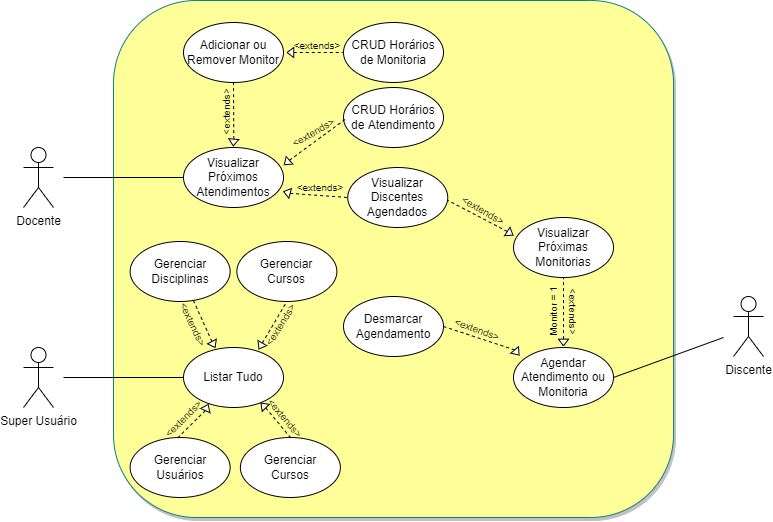

The diagram above was exported from draw.io. Its source (the exported page's mxGraphModel, read from the mxfile embedded in the PNG):
<mxGraphModel dx="1105" dy="507" grid="1" gridSize="10" guides="1" tooltips="1" connect="1" arrows="1" fold="1" page="1" pageScale="1" pageWidth="827" pageHeight="1169" background="#ffffff" math="0" shadow="0">
  <root>
    <mxCell id="0" />
    <mxCell id="1" parent="0" />
    <mxCell id="tC8c2DfcHsU6ZcnMG0m2-9" value="Discente" style="shape=umlActor;verticalLabelPosition=bottom;verticalAlign=top;html=1;outlineConnect=0;" parent="1" vertex="1">
      <mxGeometry x="850" y="859" width="30" height="60" as="geometry" />
    </mxCell>
    <mxCell id="tC8c2DfcHsU6ZcnMG0m2-10" value="Docente" style="shape=umlActor;verticalLabelPosition=bottom;verticalAlign=top;html=1;outlineConnect=0;" parent="1" vertex="1">
      <mxGeometry x="140" y="710" width="30" height="60" as="geometry" />
    </mxCell>
    <mxCell id="tC8c2DfcHsU6ZcnMG0m2-27" value="" style="rounded=1;whiteSpace=wrap;html=1;rotation=0;strokeWidth=1;glass=0;shadow=1;sketch=0;arcSize=16;fillColor=#FFFF99;strokeColor=#0e8088;" parent="1" vertex="1">
      <mxGeometry x="230" y="563" width="560" height="517" as="geometry" />
    </mxCell>
    <mxCell id="tC8c2DfcHsU6ZcnMG0m2-15" value="&lt;font style=&quot;font-size: 12px;&quot;&gt;CRUD Horários de Monitoria&lt;/font&gt;" style="ellipse;whiteSpace=wrap;html=1;" parent="1" vertex="1">
      <mxGeometry x="460" y="585" width="100" height="60" as="geometry" />
    </mxCell>
    <mxCell id="tC8c2DfcHsU6ZcnMG0m2-16" value="Adicionar ou Remover Monitor" style="ellipse;whiteSpace=wrap;html=1;" parent="1" vertex="1">
      <mxGeometry x="300" y="585" width="100" height="60" as="geometry" />
    </mxCell>
    <mxCell id="b-xC8sey6Y6pxHesswn6-17" value="Desmarcar Agendamento" style="ellipse;whiteSpace=wrap;html=1;" parent="1" vertex="1">
      <mxGeometry x="460" y="859" width="100" height="60" as="geometry" />
    </mxCell>
    <mxCell id="b-xC8sey6Y6pxHesswn6-22" value="" style="endArrow=none;html=1;rounded=0;exitX=1;exitY=0.5;exitDx=0;exitDy=0;startArrow=none;" parent="1" source="nDorU0vsq1QZAx5ShepY-27" edge="1">
      <mxGeometry width="50" height="50" relative="1" as="geometry">
        <mxPoint x="550" y="900" as="sourcePoint" />
        <mxPoint x="840" y="900" as="targetPoint" />
      </mxGeometry>
    </mxCell>
    <mxCell id="nDorU0vsq1QZAx5ShepY-1" value="Visualizar Próximos Atendimentos" style="ellipse;whiteSpace=wrap;html=1;" parent="1" vertex="1">
      <mxGeometry x="300" y="710" width="100" height="60" as="geometry" />
    </mxCell>
    <mxCell id="nDorU0vsq1QZAx5ShepY-2" value="" style="endArrow=none;dashed=1;html=1;rounded=0;entryX=0;entryY=0.5;entryDx=0;entryDy=0;exitX=0;exitY=0.5;exitDx=0;exitDy=0;startArrow=none;" parent="1" source="nDorU0vsq1QZAx5ShepY-3" target="tC8c2DfcHsU6ZcnMG0m2-15" edge="1">
      <mxGeometry width="50" height="50" relative="1" as="geometry">
        <mxPoint x="510" y="810" as="sourcePoint" />
        <mxPoint x="560" y="760" as="targetPoint" />
      </mxGeometry>
    </mxCell>
    <mxCell id="nDorU0vsq1QZAx5ShepY-3" value="" style="triangle;whiteSpace=wrap;html=1;rotation=-180;" parent="1" vertex="1">
      <mxGeometry x="403.5" y="610" width="6.75" height="10" as="geometry" />
    </mxCell>
    <mxCell id="nDorU0vsq1QZAx5ShepY-9" value="" style="endArrow=none;dashed=1;html=1;rounded=0;entryX=0.5;entryY=1;entryDx=0;entryDy=0;exitX=0;exitY=0.5;exitDx=0;exitDy=0;startArrow=none;" parent="1" source="nDorU0vsq1QZAx5ShepY-10" target="tC8c2DfcHsU6ZcnMG0m2-16" edge="1">
      <mxGeometry width="50" height="50" relative="1" as="geometry">
        <mxPoint x="540" y="820" as="sourcePoint" />
        <mxPoint x="480" y="670" as="targetPoint" />
      </mxGeometry>
    </mxCell>
    <mxCell id="nDorU0vsq1QZAx5ShepY-10" value="" style="triangle;whiteSpace=wrap;html=1;rotation=95;" parent="1" vertex="1">
      <mxGeometry x="346.61" y="700" width="6.75" height="10" as="geometry" />
    </mxCell>
    <mxCell id="nDorU0vsq1QZAx5ShepY-16" value="" style="endArrow=none;html=1;rounded=0;entryX=0;entryY=0.5;entryDx=0;entryDy=0;" parent="1" target="nDorU0vsq1QZAx5ShepY-1" edge="1">
      <mxGeometry width="50" height="50" relative="1" as="geometry">
        <mxPoint x="180" y="740" as="sourcePoint" />
        <mxPoint x="840" y="670" as="targetPoint" />
      </mxGeometry>
    </mxCell>
    <mxCell id="nDorU0vsq1QZAx5ShepY-20" value="Super Usuário" style="shape=umlActor;verticalLabelPosition=bottom;verticalAlign=top;html=1;outlineConnect=0;" parent="1" vertex="1">
      <mxGeometry x="140" y="910" width="30" height="60" as="geometry" />
    </mxCell>
    <mxCell id="nDorU0vsq1QZAx5ShepY-25" value="Gerenciar Disciplinas" style="ellipse;whiteSpace=wrap;html=1;" parent="1" vertex="1">
      <mxGeometry x="246.62" y="804" width="100" height="60" as="geometry" />
    </mxCell>
    <mxCell id="nDorU0vsq1QZAx5ShepY-27" value="Agendar Atendimento ou Monitoria" style="ellipse;whiteSpace=wrap;html=1;" parent="1" vertex="1">
      <mxGeometry x="630" y="910" width="100" height="60" as="geometry" />
    </mxCell>
    <mxCell id="nDorU0vsq1QZAx5ShepY-30" value="" style="endArrow=none;dashed=1;html=1;rounded=0;entryX=1;entryY=0.5;entryDx=0;entryDy=0;exitX=0;exitY=0.5;exitDx=0;exitDy=0;startArrow=none;" parent="1" source="nDorU0vsq1QZAx5ShepY-31" target="b-xC8sey6Y6pxHesswn6-17" edge="1">
      <mxGeometry width="50" height="50" relative="1" as="geometry">
        <mxPoint x="768" y="1060" as="sourcePoint" />
        <mxPoint x="768" y="1155" as="targetPoint" />
      </mxGeometry>
    </mxCell>
    <mxCell id="nDorU0vsq1QZAx5ShepY-31" value="" style="triangle;whiteSpace=wrap;html=1;rotation=50;" parent="1" vertex="1">
      <mxGeometry x="630" y="910" width="6.75" height="10" as="geometry" />
    </mxCell>
    <mxCell id="AvA6_JNmiwo8n-t7ebyZ-6" value="Gerenciar Usuários" style="ellipse;whiteSpace=wrap;html=1;" parent="1" vertex="1">
      <mxGeometry x="246.62" y="1000" width="100" height="60" as="geometry" />
    </mxCell>
    <mxCell id="BR4V8nwTcCJt6WUyGZFq-3" value="Visualizar Próximas&lt;br&gt;Monitorias" style="ellipse;whiteSpace=wrap;html=1;" parent="1" vertex="1">
      <mxGeometry x="630" y="780" width="100" height="60" as="geometry" />
    </mxCell>
    <mxCell id="BR4V8nwTcCJt6WUyGZFq-27" value="&amp;lt;extends&amp;gt;" style="text;html=1;strokeColor=none;fillColor=none;align=center;verticalAlign=middle;whiteSpace=wrap;rounded=0;fontSize=10;rotation=-90;" parent="1" vertex="1">
      <mxGeometry x="313.38" y="659" width="60" height="30" as="geometry" />
    </mxCell>
    <mxCell id="BR4V8nwTcCJt6WUyGZFq-28" value="&amp;lt;extends&amp;gt;" style="text;html=1;strokeColor=none;fillColor=none;align=center;verticalAlign=middle;whiteSpace=wrap;rounded=0;fontSize=10;rotation=0;" parent="1" vertex="1">
      <mxGeometry x="403.75" y="593" width="60" height="30" as="geometry" />
    </mxCell>
    <mxCell id="BR4V8nwTcCJt6WUyGZFq-34" value="&amp;lt;extends&amp;gt;" style="text;html=1;strokeColor=none;fillColor=none;align=center;verticalAlign=middle;whiteSpace=wrap;rounded=0;fontSize=10;rotation=20;" parent="1" vertex="1">
      <mxGeometry x="564.25" y="877" width="60" height="30" as="geometry" />
    </mxCell>
    <mxCell id="_mVZWHE8hU6iBmbJ59UC-1" value="Listar Tudo" style="ellipse;whiteSpace=wrap;html=1;" parent="1" vertex="1">
      <mxGeometry x="299.99" y="910" width="100" height="60" as="geometry" />
    </mxCell>
    <mxCell id="_mVZWHE8hU6iBmbJ59UC-2" value="Gerenciar&lt;br&gt;Cursos" style="ellipse;whiteSpace=wrap;html=1;" parent="1" vertex="1">
      <mxGeometry x="356.88" y="1000" width="100" height="60" as="geometry" />
    </mxCell>
    <mxCell id="_mVZWHE8hU6iBmbJ59UC-6" value="CRUD Horários de Atendimento" style="ellipse;whiteSpace=wrap;html=1;" parent="1" vertex="1">
      <mxGeometry x="460" y="650" width="100" height="60" as="geometry" />
    </mxCell>
    <mxCell id="_mVZWHE8hU6iBmbJ59UC-8" value="" style="endArrow=none;dashed=1;html=1;rounded=0;entryX=0;entryY=0.5;entryDx=0;entryDy=0;exitX=0;exitY=0.5;exitDx=0;exitDy=0;startArrow=none;" parent="1" source="_mVZWHE8hU6iBmbJ59UC-9" edge="1">
      <mxGeometry width="50" height="50" relative="1" as="geometry">
        <mxPoint x="548" y="830" as="sourcePoint" />
        <mxPoint x="461.4999999999999" y="682" as="targetPoint" />
      </mxGeometry>
    </mxCell>
    <mxCell id="_mVZWHE8hU6iBmbJ59UC-9" value="" style="triangle;whiteSpace=wrap;html=1;rotation=139;" parent="1" vertex="1">
      <mxGeometry x="400" y="720" width="6.75" height="10" as="geometry" />
    </mxCell>
    <mxCell id="_mVZWHE8hU6iBmbJ59UC-17" value="" style="endArrow=none;dashed=1;html=1;rounded=0;entryX=0.5;entryY=1;entryDx=0;entryDy=0;exitX=0;exitY=0.5;exitDx=0;exitDy=0;startArrow=none;" parent="1" source="_mVZWHE8hU6iBmbJ59UC-18" target="BR4V8nwTcCJt6WUyGZFq-3" edge="1">
      <mxGeometry width="50" height="50" relative="1" as="geometry">
        <mxPoint x="834.62" y="1047" as="sourcePoint" />
        <mxPoint x="626.6199999999995" y="876" as="targetPoint" />
      </mxGeometry>
    </mxCell>
    <mxCell id="_mVZWHE8hU6iBmbJ59UC-18" value="" style="triangle;whiteSpace=wrap;html=1;rotation=90;" parent="1" vertex="1">
      <mxGeometry x="676.62" y="900" width="6.75" height="10" as="geometry" />
    </mxCell>
    <mxCell id="_mVZWHE8hU6iBmbJ59UC-19" value="&amp;lt;extends&amp;gt;" style="text;html=1;strokeColor=none;fillColor=none;align=center;verticalAlign=middle;whiteSpace=wrap;rounded=0;fontSize=10;rotation=90;" parent="1" vertex="1">
      <mxGeometry x="660" y="859" width="60" height="30" as="geometry" />
    </mxCell>
    <mxCell id="_mVZWHE8hU6iBmbJ59UC-22" value="Monitor = 1" style="text;html=1;strokeColor=none;fillColor=none;align=center;verticalAlign=middle;whiteSpace=wrap;rounded=0;fontSize=10;rotation=-90;" parent="1" vertex="1">
      <mxGeometry x="640" y="859" width="60" height="30" as="geometry" />
    </mxCell>
    <mxCell id="_mVZWHE8hU6iBmbJ59UC-23" value="&amp;lt;extends&amp;gt;" style="text;html=1;strokeColor=none;fillColor=none;align=center;verticalAlign=middle;whiteSpace=wrap;rounded=0;fontSize=10;rotation=-30;" parent="1" vertex="1">
      <mxGeometry x="400" y="680" width="60" height="30" as="geometry" />
    </mxCell>
    <mxCell id="05GF8edwZOAWnYtJ4mgw-1" value="Gerenciar&lt;br&gt;Cursos" style="ellipse;whiteSpace=wrap;html=1;" parent="1" vertex="1">
      <mxGeometry x="353.37" y="804" width="100" height="60" as="geometry" />
    </mxCell>
    <mxCell id="05GF8edwZOAWnYtJ4mgw-3" value="" style="endArrow=none;html=1;rounded=0;entryX=0;entryY=0.5;entryDx=0;entryDy=0;" parent="1" target="_mVZWHE8hU6iBmbJ59UC-1" edge="1">
      <mxGeometry width="50" height="50" relative="1" as="geometry">
        <mxPoint x="180" y="940" as="sourcePoint" />
        <mxPoint x="300" y="939.5" as="targetPoint" />
      </mxGeometry>
    </mxCell>
    <mxCell id="05GF8edwZOAWnYtJ4mgw-4" value="" style="endArrow=none;dashed=1;html=1;rounded=0;exitX=0;exitY=0.5;exitDx=0;exitDy=0;startArrow=none;" parent="1" source="05GF8edwZOAWnYtJ4mgw-5" target="nDorU0vsq1QZAx5ShepY-25" edge="1">
      <mxGeometry width="50" height="50" relative="1" as="geometry">
        <mxPoint x="264.50148538650456" y="865.1964853865045" as="sourcePoint" />
        <mxPoint x="328.74" y="912.81" as="targetPoint" />
      </mxGeometry>
    </mxCell>
    <mxCell id="05GF8edwZOAWnYtJ4mgw-5" value="" style="triangle;whiteSpace=wrap;html=1;rotation=62;" parent="1" vertex="1">
      <mxGeometry x="326.62" y="902" width="6.75" height="10" as="geometry" />
    </mxCell>
    <mxCell id="05GF8edwZOAWnYtJ4mgw-7" value="&amp;lt;extends&amp;gt;" style="text;html=1;strokeColor=none;fillColor=none;align=center;verticalAlign=middle;whiteSpace=wrap;rounded=0;fontSize=10;rotation=65;" parent="1" vertex="1">
      <mxGeometry x="280" y="872" width="60" height="30" as="geometry" />
    </mxCell>
    <mxCell id="05GF8edwZOAWnYtJ4mgw-10" value="" style="endArrow=none;dashed=1;html=1;rounded=0;entryX=0.5;entryY=0;entryDx=0;entryDy=0;exitX=0;exitY=0.5;exitDx=0;exitDy=0;startArrow=none;" parent="1" source="05GF8edwZOAWnYtJ4mgw-11" target="_mVZWHE8hU6iBmbJ59UC-2" edge="1">
      <mxGeometry width="50" height="50" relative="1" as="geometry">
        <mxPoint x="354.51148538650455" y="962.1964853865045" as="sourcePoint" />
        <mxPoint x="366.85" y="1008.22" as="targetPoint" />
      </mxGeometry>
    </mxCell>
    <mxCell id="05GF8edwZOAWnYtJ4mgw-11" value="" style="triangle;whiteSpace=wrap;html=1;rotation=-135;" parent="1" vertex="1">
      <mxGeometry x="376.5" y="963" width="6.75" height="10" as="geometry" />
    </mxCell>
    <mxCell id="05GF8edwZOAWnYtJ4mgw-13" value="" style="endArrow=none;dashed=1;html=1;rounded=0;entryX=0.472;entryY=0.013;entryDx=0;entryDy=0;exitX=0;exitY=0.5;exitDx=0;exitDy=0;startArrow=none;entryPerimeter=0;" parent="1" source="05GF8edwZOAWnYtJ4mgw-14" target="AvA6_JNmiwo8n-t7ebyZ-6" edge="1">
      <mxGeometry width="50" height="50" relative="1" as="geometry">
        <mxPoint x="264.51148538650455" y="962.1964853865045" as="sourcePoint" />
        <mxPoint x="316.88" y="1000" as="targetPoint" />
      </mxGeometry>
    </mxCell>
    <mxCell id="05GF8edwZOAWnYtJ4mgw-14" value="" style="triangle;whiteSpace=wrap;html=1;rotation=-65;" parent="1" vertex="1">
      <mxGeometry x="319.87" y="965" width="6.75" height="10" as="geometry" />
    </mxCell>
    <mxCell id="05GF8edwZOAWnYtJ4mgw-15" value="" style="endArrow=none;dashed=1;html=1;rounded=0;exitX=0;exitY=0.5;exitDx=0;exitDy=0;startArrow=none;entryX=0.5;entryY=1;entryDx=0;entryDy=0;" parent="1" source="05GF8edwZOAWnYtJ4mgw-16" target="05GF8edwZOAWnYtJ4mgw-1" edge="1">
      <mxGeometry width="50" height="50" relative="1" as="geometry">
        <mxPoint x="311.6614853865045" y="866.7164853865045" as="sourcePoint" />
        <mxPoint x="356.8775315837279" y="864.4724382377145" as="targetPoint" />
      </mxGeometry>
    </mxCell>
    <mxCell id="05GF8edwZOAWnYtJ4mgw-16" value="" style="triangle;whiteSpace=wrap;html=1;rotation=120;" parent="1" vertex="1">
      <mxGeometry x="373.78" y="903.52" width="6.75" height="10" as="geometry" />
    </mxCell>
    <mxCell id="05GF8edwZOAWnYtJ4mgw-17" value="&amp;lt;extends&amp;gt;" style="text;html=1;strokeColor=none;fillColor=none;align=center;verticalAlign=middle;whiteSpace=wrap;rounded=0;fontSize=10;rotation=-58;" parent="1" vertex="1">
      <mxGeometry x="367.38" y="872" width="60" height="30" as="geometry" />
    </mxCell>
    <mxCell id="05GF8edwZOAWnYtJ4mgw-18" value="&amp;lt;extends&amp;gt;" style="text;html=1;strokeColor=none;fillColor=none;align=center;verticalAlign=middle;whiteSpace=wrap;rounded=0;fontSize=10;rotation=-45;" parent="1" vertex="1">
      <mxGeometry x="270.37" y="966" width="60" height="30" as="geometry" />
    </mxCell>
    <mxCell id="05GF8edwZOAWnYtJ4mgw-20" value="&amp;lt;extends&amp;gt;" style="text;html=1;strokeColor=none;fillColor=none;align=center;verticalAlign=middle;whiteSpace=wrap;rounded=0;fontSize=10;rotation=50;" parent="1" vertex="1">
      <mxGeometry x="372.37" y="966" width="60" height="30" as="geometry" />
    </mxCell>
    <mxCell id="ceQhEUOrOC1gAZmJxufU-1" value="Visualizar Discentes Agendados" style="ellipse;whiteSpace=wrap;html=1;" vertex="1" parent="1">
      <mxGeometry x="464.25" y="730" width="100" height="60" as="geometry" />
    </mxCell>
    <mxCell id="ceQhEUOrOC1gAZmJxufU-2" value="" style="endArrow=none;dashed=1;html=1;rounded=0;entryX=0;entryY=0.5;entryDx=0;entryDy=0;exitX=0;exitY=0.5;exitDx=0;exitDy=0;startArrow=none;" edge="1" parent="1" source="ceQhEUOrOC1gAZmJxufU-3" target="ceQhEUOrOC1gAZmJxufU-1">
      <mxGeometry width="50" height="50" relative="1" as="geometry">
        <mxPoint x="548" y="860" as="sourcePoint" />
        <mxPoint x="464.25" y="750" as="targetPoint" />
      </mxGeometry>
    </mxCell>
    <mxCell id="ceQhEUOrOC1gAZmJxufU-3" value="" style="triangle;whiteSpace=wrap;html=1;rotation=-165;" vertex="1" parent="1">
      <mxGeometry x="400" y="750" width="6.75" height="10" as="geometry" />
    </mxCell>
    <mxCell id="ceQhEUOrOC1gAZmJxufU-4" value="&amp;lt;extends&amp;gt;" style="text;html=1;strokeColor=none;fillColor=none;align=center;verticalAlign=middle;whiteSpace=wrap;rounded=0;fontSize=10;rotation=0;" vertex="1" parent="1">
      <mxGeometry x="406.75" y="735" width="60" height="30" as="geometry" />
    </mxCell>
    <mxCell id="ceQhEUOrOC1gAZmJxufU-5" value="" style="endArrow=none;dashed=1;html=1;rounded=0;entryX=1.003;entryY=0.549;entryDx=0;entryDy=0;exitX=0;exitY=0.5;exitDx=0;exitDy=0;startArrow=none;entryPerimeter=0;" edge="1" parent="1" source="ceQhEUOrOC1gAZmJxufU-6" target="ceQhEUOrOC1gAZmJxufU-1">
      <mxGeometry width="50" height="50" relative="1" as="geometry">
        <mxPoint x="771.25" y="900.82" as="sourcePoint" />
        <mxPoint x="626.4" y="760.0000000000001" as="targetPoint" />
      </mxGeometry>
    </mxCell>
    <mxCell id="ceQhEUOrOC1gAZmJxufU-6" value="" style="triangle;whiteSpace=wrap;html=1;rotation=33;" vertex="1" parent="1">
      <mxGeometry x="623.25" y="790.82" width="6.75" height="10" as="geometry" />
    </mxCell>
    <mxCell id="ceQhEUOrOC1gAZmJxufU-7" value="&amp;lt;extends&amp;gt;" style="text;html=1;strokeColor=none;fillColor=none;align=center;verticalAlign=middle;whiteSpace=wrap;rounded=0;fontSize=10;rotation=30;" vertex="1" parent="1">
      <mxGeometry x="570" y="758" width="60" height="30" as="geometry" />
    </mxCell>
  </root>
</mxGraphModel>